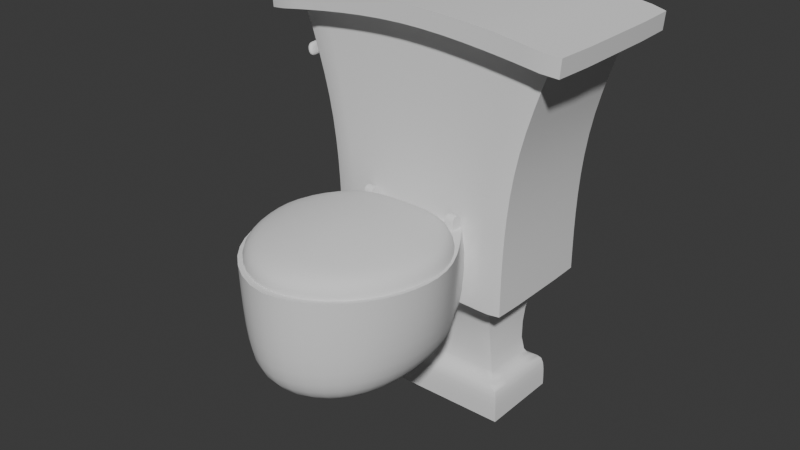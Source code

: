 # Source: Toilet.blend  (saved by Blender 4.5.90; exported with 4.5.12 LTS)
import bpy
from mathutils import Matrix  # noqa: F401  (used for matrix-valued properties, if any)

bpy.ops.wm.read_factory_settings(use_empty=True)
scene = bpy.context.scene
scene.name = 'Scene'

# ---- collections
col_collection = bpy.data.collections.new('Collection'); scene.collection.children.link(col_collection)

# ---- node groups
ng_smooth_by_angle = bpy.data.node_groups.new('Smooth by Angle', 'GeometryNodeTree')
_s = ng_smooth_by_angle.interface.new_socket(name='Mesh', in_out='OUTPUT', socket_type='NodeSocketGeometry')
_s = ng_smooth_by_angle.interface.new_socket(name='Mesh', in_out='INPUT', socket_type='NodeSocketGeometry')
_s = ng_smooth_by_angle.interface.new_socket(name='Angle', in_out='INPUT', socket_type='NodeSocketFloat')
_s.subtype = 'ANGLE'
_s.default_value = 0.5236
_s.min_value = 0.0
_s.max_value = 3.142
_s.description = 'Maximum face angle for smooth edges'
_s = ng_smooth_by_angle.interface.new_socket(name='Ignore Sharpness', in_out='INPUT', socket_type='NodeSocketBool')
_s.force_non_field = True
ng_smooth_by_angle.description = 'Set the sharpness of mesh edges based on the angle between the neighboring faces'
ng_smooth_by_angle.is_modifier = True
_N = ng_smooth_by_angle.nodes; _L = ng_smooth_by_angle.links
n0 = _N.new('GeometryNodeSetShadeSmooth'); n0.name = 'Set Shade Smooth'; n0.location = (120, -80)
n0.domain = 'EDGE'
n1 = _N.new('GeometryNodeSetShadeSmooth'); n1.name = 'Set Shade Smooth.001'; n1.location = (300, -80)
n2 = _N.new('NodeGroupOutput'); n2.name = 'Group Output'; n2.location = (480, -80)
n3 = _N.new('GeometryNodeInputMeshEdgeAngle'); n3.name = 'Edge Angle'; n3.location = (-440, -240)
n4 = _N.new('NodeGroupInput'); n4.name = 'Group Input'; n4.location = (-80, -80)
n5 = _N.new('GeometryNodeInputEdgeSmooth'); n5.name = 'Is Edge Smooth'; n5.location = (-260, -120)
n6 = _N.new('GeometryNodeInputShadeSmooth'); n6.name = 'Is Shade Smooth'; n6.location = (-440, -397)
n7 = _N.new('FunctionNodeCompare'); n7.name = 'Compare'; n7.location = (-260, -260)
n7.operation = 'LESS_EQUAL'
n7.inputs[6].default_value = (0.0, 0.0, 0.0, 0.0)
n7.inputs[7].default_value = (0.0, 0.0, 0.0, 0.0)
n8 = _N.new('FunctionNodeBooleanMath'); n8.name = 'Boolean Math.001'; n8.location = (-80, -260)
n9 = _N.new('NodeGroupInput'); n9.name = 'Group Input.001'; n9.location = (-440, -329)
n10 = _N.new('NodeGroupInput'); n10.name = 'Group Input.002'; n10.location = (-259, -189)
n11 = _N.new('FunctionNodeBooleanMath'); n11.name = 'Boolean Math'; n11.location = (-80, -149)
n11.operation = 'OR'
n12 = _N.new('FunctionNodeBooleanMath'); n12.name = 'Boolean Math.002'; n12.location = (-260, -380)
n12.operation = 'OR'
n13 = _N.new('NodeGroupInput'); n13.name = 'Group Input.003'; n13.location = (-440, -460)
_L.new(n3.outputs[0], n7.inputs[0])
_L.new(n1.outputs[0], n2.inputs[0])
_L.new(n9.outputs[1], n7.inputs[1])
_L.new(n7.outputs[0], n8.inputs[0])
_L.new(n4.outputs[0], n0.inputs[0])
_L.new(n0.outputs[0], n1.inputs[0])
_L.new(n8.outputs[0], n0.inputs[2])
_L.new(n10.outputs[2], n11.inputs[1])
_L.new(n5.outputs[0], n11.inputs[0])
_L.new(n11.outputs[0], n0.inputs[1])
_L.new(n13.outputs[2], n12.inputs[1])
_L.new(n6.outputs[0], n12.inputs[0])
_L.new(n12.outputs[0], n8.inputs[1])
n2.is_active_output = True

# ---- world
world_world = bpy.data.worlds.new('World'); scene.world = world_world
world_world.use_nodes = True; world_world.node_tree.nodes.clear()
_N = world_world.node_tree.nodes; _L = world_world.node_tree.links
n0 = _N.new('ShaderNodeOutputWorld'); n0.name = 'World Output'; n0.location = (200, 100)
n1 = _N.new('ShaderNodeBackground'); n1.name = 'Background'; n1.location = (-200, 100)
n1.inputs[0].default_value = (0.05088, 0.05088, 0.05088, 1.0)
_L.new(n1.outputs[0], n0.inputs[0])
n0.is_active_output = True
world_world.color = (0.05088, 0.05088, 0.05088)
world_world.sun_shadow_jitter_overblur = 0.0

# ---- meshes
me_cube_001 = bpy.data.meshes.new('Cube.001')
me_cube_001.from_pydata([(-0.274, -0.1618, 0.7727), (-0.274, 0.09361, 0.7727), (-0.1158, -0.08522, 0.2366), (-0.1321, 0.01701, 0.2366), (-0.1953, 0.09361, 0.2688), (-0.1953, -0.1618, 0.2688), (-0.1362, 0.01701, 0.07453), (-0.1349, -0.08522, 0.07453), (-0.1704, 0.05132, 0.07453), (-0.1689, -0.1195, 0.07453), (-0.1704, 0.05132, 0.0), (-0.1704, -0.1195, 0.0), (0.0, -0.1618, 0.8009), (0.0, 0.09361, 0.8009), (0.0, 0.09361, 0.2688), (0.0, 0.01701, 0.2366), (0.0, -0.08281, 0.232), (0.0, 0.01701, 0.07453), (0.0, -0.08522, 0.07453), (0.0, 0.05132, 0.07453), (0.0, -0.1195, 0.07453), (0.0, 0.05132, 0.0), (0.0, -0.1195, 0.0), (0.0, -0.2076, 0.8036), (-0.3153, -0.2076, 0.7666), (-0.3153, 0.1393, 0.7666), (0.0, 0.1393, 0.8036), (0.0, -0.2076, 0.8387), (-0.3182, -0.2076, 0.8016), (-0.3182, 0.1393, 0.8016), (0.0, 0.1393, 0.8387), (-0.1946, -0.1618, 0.4293), (-0.1946, 0.09361, 0.4293), (0.0, 0.09361, 0.4381), (0.0, -0.1863, 0.4293), (-0.1248, -0.4834, 0.4293), (-0.1054, -0.497, 0.2239), (-0.1273, -0.4996, 0.2688), (0.0, -0.5581, 0.4293), (-0.1643, -0.1618, 0.784), (-0.09377, -0.1618, 0.2688), (-0.03765, -0.08762, 0.2411), (-0.08187, -0.08522, 0.07453), (-0.1015, -0.1195, 0.07453), (-0.1036, -0.1195, 0.0), (-0.1643, 0.09361, 0.784), (-0.127, 0.09361, 0.2688), (-0.07934, 0.01701, 0.2366), (-0.08277, 0.01701, 0.07453), (-0.1036, 0.05132, 0.07453), (-0.1036, 0.05132, 0.0), (-0.1801, -0.2076, 0.7876), (-0.1801, 0.1393, 0.7876), (-0.1828, -0.2076, 0.8225), (-0.1828, 0.1393, 0.8225), (-0.1071, 0.09361, 0.4327), (-0.09723, -0.1863, 0.4293), (0.0, -0.5847, 0.2688), (0.0, -0.5267, 0.1898), (0.0, -0.209, 0.1645), (0.0, -0.4257, 0.2417), (-0.1772, -0.2832, 0.2688), (-0.113, -0.1885, 0.2043), (-0.1906, -0.2832, 0.4293), (0.0, -0.3809, 0.1395), (0.0, -0.3768, 0.2417), (-0.1772, -0.3882, 0.2688), (-0.1293, -0.3782, 0.1897), (-0.1698, -0.3809, 0.4293), (0.0, -0.5847, 0.4293), (-0.1406, -0.4996, 0.4293), (-0.1906, -0.3882, 0.4293), (0.0, -0.1618, 0.4293), (-0.1071, -0.1618, 0.4293), (-0.1698, -0.2919, 0.4293), (0.0, -0.5433, 0.2986), (-0.1479, -0.2983, 0.2986), (0.0, -0.2011, 0.2986), (-0.1479, -0.3803, 0.2986), (-0.1161, -0.4753, 0.2986), (-0.09404, -0.2011, 0.2986), (0.0, -0.3466, 0.2417), (-0.05613, -0.3491, 0.2417), (0.0, -0.3187, 0.2417), (-0.05613, -0.3747, 0.2417), (-0.06046, -0.411, 0.2417), (-0.05349, -0.3187, 0.2417), (-0.213, -0.1618, 0.601), (-0.213, 0.09361, 0.601), (0.0, 0.09361, 0.6195), (0.0, -0.1618, 0.6151), (-0.1323, 0.09361, 0.6084), (-0.1323, -0.1618, 0.6066)], [], [(92, 39, 0, 87), (87, 0, 1, 88), (36, 58, 57, 37), (47, 3, 4, 46), (3, 2, 5, 4), (42, 7, 9, 43), (41, 42, 18, 16), (9, 8, 10, 11), (7, 6, 8, 9), (50, 44, 11, 10), (43, 9, 11, 44), (49, 19, 21, 50), (48, 17, 19, 49), (41, 2, 7, 42), (68, 35, 79, 78), (39, 12, 23, 51), (91, 45, 13, 89), (25, 24, 28, 29), (45, 1, 25, 52), (1, 0, 24, 25), (54, 53, 27, 30), (52, 25, 29, 54), (51, 23, 27, 53), (46, 55, 33, 14), (5, 31, 32, 4), (40, 73, 31, 5), (71, 66, 37, 70), (57, 69, 70, 37), (47, 15, 17, 48), (2, 3, 6, 7), (62, 40, 41), (4, 32, 55, 46), (24, 51, 53, 28), (26, 52, 54, 30), (29, 28, 53, 54), (13, 45, 52, 26), (88, 1, 45, 91), (0, 39, 51, 24), (2, 41, 40, 5), (6, 48, 49, 8), (8, 49, 50, 10), (20, 43, 44, 22), (21, 22, 44, 50), (18, 42, 43, 20), (15, 47, 46, 14), (67, 64, 58, 36), (90, 12, 39, 92), (62, 59, 64, 67), (63, 61, 66, 71), (73, 40, 61, 63), (56, 74, 76, 80), (66, 67, 36, 37), (61, 62, 67, 66), (35, 38, 75, 79), (61, 40, 62), (47, 48, 6, 3), (59, 62, 41, 16), (38, 35, 70, 69), (35, 68, 71, 70), (56, 34, 72, 73), (74, 56, 73, 63), (68, 74, 63, 71), (79, 75, 60, 85), (77, 80, 86, 83), (76, 78, 84, 82), (74, 68, 78, 76), (34, 56, 80, 77), (83, 86, 82, 81), (65, 84, 85, 60), (81, 82, 84, 65), (80, 76, 82, 86), (78, 79, 85, 84), (72, 90, 92, 73), (32, 88, 91, 55), (55, 91, 89, 33), (31, 87, 88, 32), (73, 92, 87, 31)])
me_cube_001.polygons.foreach_set('use_smooth', [True] * 77)
_k = {(0, 39): 0.59749, (0, 1): 0.59749, (5, 31): 0.81973, (4, 32): 0.81973, (4, 5): 1.0, (5, 40): 1.0, (3, 4): 0.81973, (2, 5): 0.81973, (6, 7): 0.29, (7, 42): 0.29, (69, 70): 1.0, (8, 9): 0.17, (9, 43): 0.17, (7, 9): 1.0, (6, 8): 1.0, (10, 11): 1.0, (11, 44): 1.0, (8, 10): 1.0, (9, 11): 1.0, (13, 45): 0.59749, (14, 46): 1.0, (17, 48): 0.29, (19, 49): 0.17, (21, 50): 1.0, (19, 21): 1.0, (20, 22): 1.0, (21, 22): 1.0, (17, 19): 1.0, (18, 20): 1.0, (24, 51): 1.0, (24, 25): 1.0, (26, 52): 1.0, (24, 28): 0.81973, (0, 24): 0.81973, (1, 25): 0.81973, (28, 53): 1.0, (28, 29): 1.0, (30, 54): 1.0, (25, 29): 0.81973, (31, 87): 0.81973, (32, 88): 0.81973, (2, 7): 0.81973, (3, 6): 0.81973, (70, 71): 1.0, (12, 39): 0.59749, (18, 42): 0.29, (20, 43): 0.17, (22, 44): 1.0, (1, 45): 0.59749, (4, 46): 1.0, (6, 48): 0.29, (8, 49): 0.17, (10, 50): 1.0, (23, 51): 1.0, (25, 52): 1.0, (27, 53): 1.0, (29, 54): 1.0, (72, 73): 1.0, (53, 54): 1.0, (48, 49): 1.0, (49, 50): 1.0, (43, 44): 1.0, (44, 50): 1.0, (42, 43): 1.0, (63, 73): 1.0, (63, 71): 1.0, (35, 38): 1.0, (35, 68): 1.0, (34, 56): 1.0, (56, 74): 1.0, (68, 74): 1.0, (60, 85): 1.0, (84, 85): 1.0, (83, 86): 1.0, (82, 86): 1.0, (82, 84): 1.0, (0, 87): 0.81973, (1, 88): 0.81973}
me_cube_001.attributes.new('crease_edge', 'FLOAT', 'EDGE').data.foreach_set('value', [_k.get((min(e.vertices), max(e.vertices)), 0.0) for e in me_cube_001.edges])
me_cube_001.attributes.new('crease_vert', 'FLOAT', 'POINT').data.foreach_set('value', [0.0, 0.0, 0.0, 0.0, 0.0, 0.0, 0.0, 0.0, 0.0, 0.0, 0.0, 0.0, 0.0, 0.0, 0.0, 0.0, 0.0, 0.0, 0.0, 0.0, 0.0, 0.0, 0.0, 0.0, 0.0, 0.0, 0.0, 0.0, 0.0, 0.0, 0.0, 0.0, 0.0, 0.0, 0.0, 0.0, 0.0, 0.0, 0.0, 0.0, 0.0, 0.0, 0.0, 0.0, 0.0, 0.0, 0.0, 0.0, 0.0, 0.0, 0.0, 0.0, 0.0, 0.0, 0.0, 0.0, 0.0, 0.0, 0.0, 0.0, 0.0, 0.0, 0.0, 0.0, 0.0, 0.0, 0.0, 0.0, 0.0, 0.0, 0.0, 0.0, 0.0, 1.0, 0.0, 0.0, 0.0, 0.0, 0.0, 0.0, 0.0, 0.0, 0.0, 0.0, 0.0, 0.0, 0.6901, 0.0, 0.0, 0.0, 0.0, 0.0, 0.5])
_uv = me_cube_001.uv_layers.new(name='UVMap')
_uv.uv.foreach_set('vector', [0.57, 0.201, 0.625, 0.201, 0.625, 0.2531, 0.57, 0.2516, 0.57, 0.2516, 0.625, 0.2531, 0.625, 0.4969, 0.57, 0.4984, 0.4635, 0.2724, 0.4635, 0.2433, 0.4635, 0.125, 0.4635, 0.201, 0.4635, 0.4761, 0.4635, 0.4564, 0.4635, 0.5, 0.4635, 0.549, 0.4635, 0.4564, 0.4635, 0.2936, 0.4635, 0.25, 0.4635, 0.5, 0.4635, 0.2739, 0.4635, 0.2936, 0.4635, 0.2936, 0.4635, 0.2739, 0.4635, 0.2631, 0.4635, 0.2739, 0.4635, 0.2433, 0.4635, 0.2433, 0.4635, 0.2936, 0.4635, 0.4564, 0.4635, 0.4564, 0.4635, 0.2936, 0.4635, 0.2936, 0.4635, 0.4564, 0.4635, 0.4564, 0.4635, 0.2936, 0.4635, 0.4761, 0.4635, 0.2739, 0.4635, 0.2936, 0.4635, 0.4564, 0.4635, 0.2739, 0.4635, 0.2936, 0.4635, 0.2936, 0.4635, 0.2739, 0.4635, 0.4761, 0.4635, 0.5067, 0.4635, 0.5067, 0.4635, 0.4761, 0.4635, 0.4761, 0.4635, 0.5067, 0.4635, 0.5067, 0.4635, 0.4761, 0.4635, 0.2631, 0.4635, 0.2936, 0.4635, 0.2936, 0.4635, 0.2739, 0.5149, 0.1927, 0.5149, 0.1881, 0.5149, 0.1881, 0.5149, 0.1927, 0.625, 0.201, 0.625, 0.125, 0.625, 0.125, 0.625, 0.201, 0.57, 0.549, 0.625, 0.549, 0.625, 0.625, 0.57, 0.625, 0.625, 0.5, 0.625, 0.25, 0.625, 0.25, 0.625, 0.5, 0.625, 0.549, 0.625, 0.4969, 0.625, 0.5, 0.625, 0.549, 0.625, 0.4969, 0.625, 0.2531, 0.625, 0.25, 0.625, 0.5, 0.625, 0.549, 0.875, 0.549, 0.875, 0.625, 0.625, 0.625, 0.625, 0.549, 0.625, 0.5, 0.625, 0.5, 0.625, 0.549, 0.625, 0.201, 0.625, 0.125, 0.625, 0.125, 0.625, 0.201, 0.4635, 0.549, 0.5149, 0.549, 0.5149, 0.625, 0.4635, 0.625, 0.4635, 0.25, 0.5149, 0.25, 0.5149, 0.5, 0.4635, 0.5, 0.4635, 0.201, 0.5149, 0.201, 0.5149, 0.25, 0.4635, 0.25, 0.5149, 0.201, 0.4635, 0.201, 0.4635, 0.201, 0.5149, 0.201, 0.4635, 0.125, 0.5149, 0.125, 0.5149, 0.201, 0.4635, 0.201, 0.4635, 0.4761, 0.4635, 0.5067, 0.4635, 0.5067, 0.4635, 0.4761, 0.4635, 0.2936, 0.4635, 0.4564, 0.4635, 0.4564, 0.4635, 0.2936, 0.4635, 0.2412, 0.4635, 0.201, 0.4635, 0.2631, 0.4635, 0.5, 0.5149, 0.5, 0.5149, 0.549, 0.4635, 0.549, 0.625, 0.25, 0.625, 0.201, 0.625, 0.201, 0.625, 0.25, 0.625, 0.625, 0.625, 0.549, 0.625, 0.549, 0.625, 0.625, 0.625, 0.5, 0.875, 0.4983, 0.875, 0.549, 0.625, 0.549, 0.625, 0.625, 0.625, 0.549, 0.625, 0.549, 0.625, 0.625, 0.57, 0.4984, 0.625, 0.4969, 0.625, 0.549, 0.57, 0.549, 0.625, 0.2531, 0.625, 0.201, 0.625, 0.201, 0.625, 0.25, 0.4635, 0.2936, 0.4635, 0.2631, 0.4635, 0.201, 0.4635, 0.25, 0.4635, 0.4564, 0.4635, 0.4761, 0.4635, 0.4761, 0.4635, 0.4564, 0.4635, 0.4564, 0.4635, 0.4761, 0.4635, 0.4761, 0.4635, 0.4564, 0.4635, 0.2433, 0.4635, 0.2739, 0.4635, 0.2739, 0.4635, 0.2433, 0.4635, 0.5067, 0.4635, 0.2433, 0.4635, 0.2739, 0.4635, 0.4761, 0.4635, 0.2433, 0.4635, 0.2739, 0.4635, 0.2739, 0.4635, 0.2433, 0.4635, 0.5067, 0.4635, 0.4761, 0.4635, 0.549, 0.4635, 0.625, 0.4635, 0.2683, 0.4635, 0.2433, 0.4635, 0.2433, 0.4635, 0.2724, 0.57, 0.125, 0.625, 0.125, 0.625, 0.201, 0.57, 0.201, 0.4635, 0.2412, 0.4635, 0.2433, 0.4635, 0.2433, 0.4635, 0.2683, 0.5149, 0.201, 0.4635, 0.201, 0.4635, 0.201, 0.5149, 0.201, 0.5149, 0.201, 0.4635, 0.201, 0.4635, 0.201, 0.5149, 0.201, 0.5149, 0.1867, 0.5149, 0.1927, 0.5149, 0.1927, 0.5149, 0.1867, 0.4635, 0.201, 0.4635, 0.2683, 0.4635, 0.2724, 0.4635, 0.201, 0.4635, 0.201, 0.4635, 0.2412, 0.4635, 0.2683, 0.4635, 0.201, 0.5149, 0.1881, 0.5149, 0.125, 0.5149, 0.125, 0.5149, 0.1881, 0.4635, 0.201, 0.4635, 0.201, 0.4635, 0.2412, 0.4635, 0.4761, 0.4635, 0.4761, 0.4635, 0.4564, 0.4635, 0.4564, 0.4635, 0.2433, 0.4635, 0.2412, 0.4635, 0.2631, 0.4635, 0.2433, 0.5149, 0.125, 0.5149, 0.1881, 0.5149, 0.201, 0.5149, 0.125, 0.5149, 0.1881, 0.5149, 0.1927, 0.5149, 0.201, 0.5149, 0.201, 0.5149, 0.1867, 0.5149, 0.125, 0.5149, 0.125, 0.5149, 0.201, 0.5149, 0.1927, 0.5149, 0.1867, 0.5149, 0.201, 0.5149, 0.201, 0.5149, 0.1927, 0.5149, 0.1927, 0.5149, 0.201, 0.5149, 0.201, 0.5149, 0.1881, 0.5149, 0.125, 0.5149, 0.125, 0.5149, 0.1881, 0.5149, 0.125, 0.5149, 0.1867, 0.5149, 0.1867, 0.5149, 0.125, 0.5149, 0.1927, 0.5149, 0.1927, 0.5149, 0.1927, 0.5149, 0.1927, 0.5149, 0.1927, 0.5149, 0.1927, 0.5149, 0.1927, 0.5149, 0.1927, 0.5149, 0.125, 0.5149, 0.1867, 0.5149, 0.1867, 0.5149, 0.125, 0.5149, 0.125, 0.5149, 0.1867, 0.5149, 0.1927, 0.5149, 0.125, 0.5149, 0.125, 0.5149, 0.1927, 0.5149, 0.1881, 0.5149, 0.125, 0.5149, 0.125, 0.5149, 0.1927, 0.5149, 0.1927, 0.5149, 0.125, 0.5149, 0.1867, 0.5149, 0.1927, 0.5149, 0.1927, 0.5149, 0.1867, 0.5149, 0.1927, 0.5149, 0.1881, 0.5149, 0.1881, 0.5149, 0.1927, 0.5149, 0.125, 0.57, 0.125, 0.57, 0.201, 0.5149, 0.201, 0.5149, 0.5, 0.57, 0.4984, 0.57, 0.549, 0.5149, 0.549, 0.5149, 0.549, 0.57, 0.549, 0.57, 0.625, 0.5149, 0.625, 0.5149, 0.25, 0.57, 0.2516, 0.57, 0.4984, 0.5149, 0.5, 0.5149, 0.201, 0.57, 0.201, 0.57, 0.2516, 0.5149, 0.25])
me_cube_001.update()
me_cube_002 = bpy.data.meshes.new('Cube.002')
me_cube_002.from_pydata([(0.0, -0.1995, 0.4679), (-0.1199, -0.477, 0.4679), (0.0, -0.5449, 0.4679), (-0.09179, -0.1994, 0.4679), (-0.1799, -0.2825, 0.4445), (-0.1603, -0.3721, 0.4679), (0.0, -0.5709, 0.4445), (-0.135, -0.4926, 0.4445), (-0.1799, -0.379, 0.4445), (0.0, -0.1766, 0.4445), (-0.1011, -0.1766, 0.4445), (-0.1603, -0.2912, 0.4679), (0.0, -0.3082, 0.5008), (0.0, -0.4239, 0.5008), (0.0, -0.1986, 0.4526), (-0.1245, -0.4756, 0.4526), (0.0, -0.5434, 0.4526), (-0.0963, -0.1985, 0.4526), (-0.1844, -0.2809, 0.4292), (-0.1648, -0.3707, 0.4526), (0.0, -0.5695, 0.4292), (-0.1395, -0.4912, 0.4292), (-0.1844, -0.3776, 0.4292), (0.0, -0.1752, 0.4292), (-0.1057, -0.1752, 0.4292), (-0.1648, -0.2898, 0.4526), (0.0, -0.3074, 0.4856), (0.0, -0.4224, 0.4856)], [], [(2, 6, 7, 1), (1, 7, 8, 5), (3, 10, 9, 0), (11, 4, 10, 3), (5, 8, 4, 11), (0, 12, 11, 3), (5, 11, 12, 13), (2, 1, 5, 13), (16, 15, 21, 20), (15, 19, 22, 21), (17, 14, 23, 24), (25, 17, 24, 18), (19, 25, 18, 22), (14, 17, 25, 26), (19, 27, 26, 25), (16, 27, 19, 15), (8, 7, 21, 22), (9, 10, 24, 23), (10, 4, 18, 24), (7, 6, 20, 21), (4, 8, 22, 18)])
me_cube_002.polygons.foreach_set('use_smooth', [True] * 21)
_k = {(20, 21): 1.0, (21, 22): 1.0, (23, 24): 1.0, (18, 24): 1.0, (18, 22): 1.0}
me_cube_002.attributes.new('crease_edge', 'FLOAT', 'EDGE').data.foreach_set('value', [_k.get((min(e.vertices), max(e.vertices)), 0.0) for e in me_cube_002.edges])
_uv = me_cube_002.uv_layers.new(name='UVMap')
_uv.uv.foreach_set('vector', [0.5149, 0.125, 0.5149, 0.125, 0.5149, 0.201, 0.5149, 0.1882, 0.5149, 0.1882, 0.5149, 0.201, 0.5149, 0.201, 0.5149, 0.1927, 0.5149, 0.1867, 0.5149, 0.201, 0.5149, 0.125, 0.5149, 0.125, 0.5149, 0.1927, 0.5149, 0.201, 0.5149, 0.201, 0.5149, 0.1867, 0.5149, 0.1927, 0.5149, 0.201, 0.5149, 0.201, 0.5149, 0.1927, 0.5149, 0.125, 0.0, 0.0, 0.5149, 0.1927, 0.5149, 0.1867, 0.5149, 0.1927, 0.5149, 0.1927, 0.0, 0.0, 0.0, 0.0, 0.5149, 0.125, 0.5149, 0.1882, 0.5149, 0.1927, 0.0, 0.0, 0.5149, 0.125, 0.5149, 0.1882, 0.5149, 0.201, 0.5149, 0.125, 0.5149, 0.1882, 0.5149, 0.1927, 0.5149, 0.201, 0.5149, 0.201, 0.5149, 0.1867, 0.5149, 0.125, 0.5149, 0.125, 0.5149, 0.201, 0.5149, 0.1927, 0.5149, 0.1867, 0.5149, 0.201, 0.5149, 0.201, 0.5149, 0.1927, 0.5149, 0.1927, 0.5149, 0.201, 0.5149, 0.201, 0.5149, 0.125, 0.5149, 0.1867, 0.5149, 0.1927, 0.0, 0.0, 0.5149, 0.1927, 0.0, 0.0, 0.0, 0.0, 0.5149, 0.1927, 0.5149, 0.125, 0.0, 0.0, 0.5149, 0.1927, 0.5149, 0.1882, 0.5149, 0.201, 0.5149, 0.201, 0.5149, 0.201, 0.5149, 0.201, 0.5149, 0.125, 0.5149, 0.201, 0.5149, 0.201, 0.5149, 0.125, 0.5149, 0.201, 0.5149, 0.201, 0.5149, 0.201, 0.5149, 0.201, 0.5149, 0.201, 0.5149, 0.125, 0.5149, 0.125, 0.5149, 0.201, 0.5149, 0.201, 0.5149, 0.201, 0.5149, 0.201, 0.5149, 0.201])
me_cube_002.update()
me_cylinder = bpy.data.meshes.new('Cylinder')
me_cylinder.from_pydata([(-0.1053, -0.1659, 0.4464), (-0.08747, -0.1659, 0.4464), (-0.08747, -0.1869, 0.4269), (-0.1053, -0.1869, 0.4269), (-0.08747, -0.1659, 0.4269), (-0.1053, -0.1659, 0.4269), (-0.1053, -0.1869, 0.4464), (-0.08747, -0.1869, 0.4464), (-0.1053, -0.1867, 0.4485), (-0.08747, -0.1867, 0.4485), (-0.1053, -0.1861, 0.4504), (-0.08747, -0.1861, 0.4504), (-0.1053, -0.1851, 0.4523), (-0.08747, -0.1851, 0.4523), (-0.1053, -0.1838, 0.4538), (-0.08747, -0.1838, 0.4538), (-0.1053, -0.1822, 0.4552), (-0.08747, -0.1822, 0.4552), (-0.1053, -0.1804, 0.4561), (-0.08747, -0.1804, 0.4561), (-0.1053, -0.1784, 0.4567), (-0.08747, -0.1784, 0.4567), (-0.1053, -0.1764, 0.4569), (-0.08747, -0.1764, 0.4569), (-0.1053, -0.1743, 0.4567), (-0.08747, -0.1743, 0.4567), (-0.1053, -0.1724, 0.4561), (-0.08747, -0.1724, 0.4561), (-0.1053, -0.1705, 0.4552), (-0.08747, -0.1705, 0.4552), (-0.1053, -0.1689, 0.4538), (-0.08747, -0.1689, 0.4538), (-0.1053, -0.1676, 0.4523), (-0.08747, -0.1676, 0.4523), (-0.1053, -0.1667, 0.4504), (-0.08747, -0.1667, 0.4504), (-0.1053, -0.1661, 0.4485), (-0.08747, -0.1661, 0.4485)], [], [(6, 0, 5, 3), (1, 7, 2, 4), (0, 1, 4, 5), (7, 6, 3, 2), (6, 7, 9, 8), (8, 9, 11, 10), (10, 11, 13, 12), (12, 13, 15, 14), (14, 15, 17, 16), (16, 17, 19, 18), (18, 19, 21, 20), (20, 21, 23, 22), (22, 23, 25, 24), (24, 25, 27, 26), (26, 27, 29, 28), (28, 29, 31, 30), (30, 31, 33, 32), (32, 33, 35, 34), (1, 37, 35, 33, 31, 29, 27, 25, 23, 21, 19, 17, 15, 13, 11, 9, 7), (34, 35, 37, 36), (36, 37, 1, 0), (36, 0, 6, 8, 10, 12, 14, 16, 18, 20, 22, 24, 26, 28, 30, 32, 34)])
me_cylinder.polygons.foreach_set('use_smooth', [True] * 22)
_uv = me_cylinder.uv_layers.new(name='UVMap')
_uv.uv.foreach_set('vector', [0.75, 0.01, 0.75, 0.49, 0.75, 0.49, 0.75, 0.01, 0.25, 0.49, 0.25, 0.01, 0.25, 0.01, 0.25, 0.49, 0.0, 0.5, 0.0, 1.0, 0.0, 1.0, 0.0, 0.5, 0.5, 1.0, 0.5, 0.5, 0.5, 0.5, 0.5, 1.0, 0.5, 0.5, 0.5, 1.0, 0.4688, 1.0, 0.4688, 0.5, 0.4688, 0.5, 0.4688, 1.0, 0.4375, 1.0, 0.4375, 0.5, 0.4375, 0.5, 0.4375, 1.0, 0.4062, 1.0, 0.4062, 0.5, 0.4062, 0.5, 0.4062, 1.0, 0.375, 1.0, 0.375, 0.5, 0.375, 0.5, 0.375, 1.0, 0.3438, 1.0, 0.3438, 0.5, 0.3438, 0.5, 0.3438, 1.0, 0.3125, 1.0, 0.3125, 0.5, 0.3125, 0.5, 0.3125, 1.0, 0.2812, 1.0, 0.2812, 0.5, 0.2812, 0.5, 0.2812, 1.0, 0.25, 1.0, 0.25, 0.5, 0.25, 0.5, 0.25, 1.0, 0.2188, 1.0, 0.2188, 0.5, 0.2188, 0.5, 0.2188, 1.0, 0.1875, 1.0, 0.1875, 0.5, 0.1875, 0.5, 0.1875, 1.0, 0.1562, 1.0, 0.1562, 0.5, 0.1562, 0.5, 0.1562, 1.0, 0.125, 1.0, 0.125, 0.5, 0.125, 0.5, 0.125, 1.0, 0.09375, 1.0, 0.09375, 0.5, 0.09375, 0.5, 0.09375, 1.0, 0.0625, 1.0, 0.0625, 0.5, 0.25, 0.49, 0.2032, 0.4854, 0.1582, 0.4717, 0.1167, 0.4496, 0.08029, 0.4197, 0.05045, 0.3833, 0.02827, 0.3418, 0.01461, 0.2968, 0.01, 0.25, 0.01461, 0.2032, 0.02827, 0.1582, 0.05045, 0.1167, 0.08029, 0.08029, 0.1167, 0.05045, 0.1582, 0.02827, 0.2032, 0.01461, 0.25, 0.01, 0.0625, 0.5, 0.0625, 1.0, 0.03125, 1.0, 0.03125, 0.5, 0.03125, 0.5, 0.03125, 1.0, 0.0, 1.0, 0.0, 0.5, 0.7032, 0.4854, 0.75, 0.49, 0.75, 0.01, 0.7032, 0.01461, 0.6582, 0.02827, 0.6167, 0.05045, 0.5803, 0.08029, 0.5504, 0.1167, 0.5283, 0.1582, 0.5146, 0.2032, 0.51, 0.25, 0.5146, 0.2968, 0.5283, 0.3418, 0.5504, 0.3833, 0.5803, 0.4197, 0.6167, 0.4496, 0.6582, 0.4717])
me_cylinder.update()
me_cube_003 = bpy.data.meshes.new('Cube.003')
me_cube_003.from_pydata([(-0.2453, -0.06726, 0.6962), (-0.2389, -0.05755, 0.6739), (-0.2544, -0.0341, 0.7278), (-0.2389, -0.01066, 0.6739), (-0.2453, -0.0009492, 0.6962), (-0.2517, -0.05755, 0.7185), (-0.2362, -0.0341, 0.6647), (-0.2517, -0.01066, 0.7185), (-0.2512, -0.008593, 0.6836), (-0.2488, -0.01458, 0.6751), (-0.2466, -0.0341, 0.6674), (-0.2369, -0.02142, 0.6671), (-0.2471, -0.04467, 0.6694), (-0.2488, -0.06473, 0.7083), (-0.2488, -0.003473, 0.7083), (-0.2369, -0.04679, 0.6671), (-0.2537, -0.02142, 0.7254), (-0.2537, -0.04679, 0.7254), (-0.2418, -0.003473, 0.6841), (-0.2611, -0.04467, 0.7179), (-0.2418, -0.06473, 0.6841), (-0.2617, -0.0341, 0.7199), (-0.257, -0.008593, 0.7037), (-0.2611, -0.02354, 0.7179), (-0.2595, -0.01458, 0.7122), (-0.263, -0.03774, 0.6911), (-0.2623, -0.03668, 0.6887), (-0.264, -0.0341, 0.6946), (-0.2623, -0.03153, 0.6887), (-0.263, -0.03046, 0.6911), (-0.2637, -0.03668, 0.6936), (-0.262, -0.0341, 0.6876), (-0.2637, -0.03153, 0.6936), (-0.263, -0.0341, 0.6911), (-0.2626, -0.0341, 0.6896), (-0.2634, -0.0341, 0.6926), (-0.2621, -0.03271, 0.6879), (-0.263, -0.03567, 0.6911), (-0.2634, -0.03747, 0.6924), (-0.2634, -0.03074, 0.6924), (-0.2621, -0.0355, 0.6879), (-0.2639, -0.03271, 0.6943), (-0.2639, -0.0355, 0.6943), (-0.2626, -0.03074, 0.6898), (-0.263, -0.03254, 0.6911), (-0.2626, -0.03747, 0.6898), (-0.2626, -0.03567, 0.6896), (-0.2626, -0.03254, 0.6896), (-0.2634, -0.03567, 0.6926), (-0.2634, -0.03254, 0.6926), (-0.2471, -0.02354, 0.6694), (-0.2595, -0.05363, 0.7122), (-0.2541, -0.06172, 0.6937), (-0.2512, -0.05961, 0.6836), (-0.257, -0.05961, 0.7037), (-0.2541, -0.006491, 0.6937), (-0.2488, -0.05363, 0.6751)], [], [(16, 7, 24, 23), (7, 14, 22, 24), (17, 2, 21, 19), (6, 15, 12, 10), (18, 3, 9, 8), (11, 6, 10, 50), (2, 16, 23, 21), (5, 17, 19, 51), (20, 0, 52, 53), (13, 5, 51, 54), (4, 18, 8, 55), (3, 11, 50, 9), (14, 4, 55, 22), (15, 1, 56, 12), (1, 20, 53, 56), (0, 13, 54, 52), (37, 46, 45, 25), (49, 44, 33, 35), (48, 37, 25, 38), (47, 36, 31, 34), (33, 34, 46, 37), (46, 40, 26, 45), (34, 31, 40, 46), (44, 47, 34, 33), (29, 43, 47, 44), (43, 28, 36, 47), (42, 48, 38, 30), (27, 35, 48, 42), (35, 33, 37, 48), (41, 49, 35, 27), (32, 39, 49, 41), (39, 29, 44, 49), (23, 24, 32, 41), (24, 22, 39, 32), (19, 21, 27, 42), (10, 12, 40, 31), (8, 9, 28, 43), (50, 10, 31, 36), (21, 23, 41, 27), (51, 19, 42, 30), (53, 52, 25, 45), (54, 51, 30, 38), (55, 8, 43, 29), (9, 50, 36, 28), (22, 55, 29, 39), (12, 56, 26, 40), (56, 53, 45, 26), (52, 54, 38, 25)])
me_cube_003.polygons.foreach_set('use_smooth', [True] * 48)
_uv = me_cube_003.uv_layers.new(name='UVMap')
_uv.uv.foreach_set('vector', [0.625, 0.5625, 0.625, 0.5, 0.625, 0.5, 0.625, 0.5625, 0.625, 0.5, 0.6875, 0.5, 0.6875, 0.5, 0.625, 0.5, 0.625, 0.6875, 0.625, 0.625, 0.625, 0.625, 0.625, 0.6875, 0.875, 0.625, 0.875, 0.6875, 0.875, 0.6875, 0.875, 0.625, 0.8125, 0.5, 0.875, 0.5, 0.875, 0.5, 0.8125, 0.5, 0.875, 0.5625, 0.875, 0.625, 0.875, 0.625, 0.875, 0.5625, 0.625, 0.625, 0.625, 0.5625, 0.625, 0.5625, 0.625, 0.625, 0.625, 0.75, 0.625, 0.6875, 0.625, 0.6875, 0.625, 0.75, 0.8125, 0.75, 0.75, 0.75, 0.75, 0.75, 0.8125, 0.75, 0.6875, 0.75, 0.625, 0.75, 0.625, 0.75, 0.6875, 0.75, 0.75, 0.5, 0.8125, 0.5, 0.8125, 0.5, 0.75, 0.5, 0.875, 0.5, 0.875, 0.5625, 0.875, 0.5625, 0.875, 0.5, 0.6875, 0.5, 0.75, 0.5, 0.75, 0.5, 0.6875, 0.5, 0.875, 0.6875, 0.875, 0.75, 0.875, 0.75, 0.875, 0.6875, 0.875, 0.75, 0.8125, 0.75, 0.8125, 0.75, 0.875, 0.75, 0.75, 0.75, 0.6875, 0.75, 0.6875, 0.75, 0.75, 0.75, 0.75, 0.6875, 0.8125, 0.6875, 0.8125, 0.75, 0.75, 0.75, 0.6875, 0.5625, 0.75, 0.5625, 0.75, 0.625, 0.6875, 0.625, 0.6875, 0.6875, 0.75, 0.6875, 0.75, 0.75, 0.6875, 0.75, 0.8125, 0.5625, 0.875, 0.5625, 0.875, 0.625, 0.8125, 0.625, 0.75, 0.625, 0.8125, 0.625, 0.8125, 0.6875, 0.75, 0.6875, 0.8125, 0.6875, 0.875, 0.6875, 0.875, 0.75, 0.8125, 0.75, 0.8125, 0.625, 0.875, 0.625, 0.875, 0.6875, 0.8125, 0.6875, 0.75, 0.5625, 0.8125, 0.5625, 0.8125, 0.625, 0.75, 0.625, 0.75, 0.5, 0.8125, 0.5, 0.8125, 0.5625, 0.75, 0.5625, 0.8125, 0.5, 0.875, 0.5, 0.875, 0.5625, 0.8125, 0.5625, 0.625, 0.6875, 0.6875, 0.6875, 0.6875, 0.75, 0.625, 0.75, 0.625, 0.625, 0.6875, 0.625, 0.6875, 0.6875, 0.625, 0.6875, 0.6875, 0.625, 0.75, 0.625, 0.75, 0.6875, 0.6875, 0.6875, 0.625, 0.5625, 0.6875, 0.5625, 0.6875, 0.625, 0.625, 0.625, 0.625, 0.5, 0.6875, 0.5, 0.6875, 0.5625, 0.625, 0.5625, 0.6875, 0.5, 0.75, 0.5, 0.75, 0.5625, 0.6875, 0.5625, 0.625, 0.5625, 0.625, 0.5, 0.625, 0.5, 0.625, 0.5625, 0.625, 0.5, 0.6875, 0.5, 0.6875, 0.5, 0.625, 0.5, 0.625, 0.6875, 0.625, 0.625, 0.625, 0.625, 0.625, 0.6875, 0.875, 0.625, 0.875, 0.6875, 0.875, 0.6875, 0.875, 0.625, 0.8125, 0.5, 0.875, 0.5, 0.875, 0.5, 0.8125, 0.5, 0.875, 0.5625, 0.875, 0.625, 0.875, 0.625, 0.875, 0.5625, 0.625, 0.625, 0.625, 0.5625, 0.625, 0.5625, 0.625, 0.625, 0.625, 0.75, 0.625, 0.6875, 0.625, 0.6875, 0.625, 0.75, 0.8125, 0.75, 0.75, 0.75, 0.75, 0.75, 0.8125, 0.75, 0.6875, 0.75, 0.625, 0.75, 0.625, 0.75, 0.6875, 0.75, 0.75, 0.5, 0.8125, 0.5, 0.8125, 0.5, 0.75, 0.5, 0.875, 0.5, 0.875, 0.5625, 0.875, 0.5625, 0.875, 0.5, 0.6875, 0.5, 0.75, 0.5, 0.75, 0.5, 0.6875, 0.5, 0.875, 0.6875, 0.875, 0.75, 0.875, 0.75, 0.875, 0.6875, 0.875, 0.75, 0.8125, 0.75, 0.8125, 0.75, 0.875, 0.75, 0.75, 0.75, 0.6875, 0.75, 0.6875, 0.75, 0.75, 0.75])
me_cube_003.update()
me_cube_004 = bpy.data.meshes.new('Cube.004')
me_cube_004.from_pydata([(-0.2594, -0.04586, 0.6921), (-0.2574, -0.04586, 0.6854), (-0.2613, -0.04586, 0.6988), (-0.2717, -0.04586, 0.6886), (-0.2697, -0.04586, 0.6819), (-0.2736, -0.04586, 0.6953), (-0.2574, -0.00999, 0.6854), (-0.2594, -0.00999, 0.6921), (-0.2613, -0.00999, 0.6988), (-0.2697, -0.00999, 0.6819), (-0.2717, -0.00999, 0.6886), (-0.2736, -0.00999, 0.6953), (-0.2574, -0.08822, 0.6854), (-0.2594, -0.08822, 0.6921), (-0.2613, -0.08822, 0.6988), (-0.2697, -0.08822, 0.6819), (-0.2717, -0.08822, 0.6886), (-0.2736, -0.08822, 0.6953), (-0.2535, -0.1354, 0.6718), (-0.2594, -0.1354, 0.6921), (-0.2613, -0.1354, 0.6988), (-0.2658, -0.1354, 0.6683), (-0.2717, -0.1354, 0.6886), (-0.2736, -0.1354, 0.6953), (-0.2535, -0.1624, 0.6718), (-0.2594, -0.1624, 0.6921), (-0.2613, -0.1519, 0.6988), (-0.2658, -0.1624, 0.6683), (-0.2717, -0.1624, 0.6886), (-0.2736, -0.1519, 0.6953)], [], [(7, 0, 1, 6), (4, 3, 10, 9), (2, 0, 7, 8), (4, 1, 12, 15), (0, 2, 14, 13), (4, 9, 6, 1), (2, 8, 11, 5), (8, 7, 10, 11), (7, 6, 9, 10), (10, 3, 5, 11), (12, 13, 19, 18), (16, 15, 21, 22), (1, 0, 13, 12), (5, 3, 16, 17), (3, 4, 15, 16), (2, 5, 17, 14), (21, 18, 24, 27), (19, 20, 26, 25), (17, 16, 22, 23), (13, 14, 20, 19), (15, 12, 18, 21), (14, 17, 23, 20), (25, 26, 29, 28), (24, 25, 28, 27), (20, 23, 29, 26), (22, 21, 27, 28), (18, 19, 25, 24), (23, 22, 28, 29)])
me_cube_004.polygons.foreach_set('use_smooth', [True] * 28)
_k = {(6, 7): 1.0, (7, 8): 1.0, (9, 10): 1.0, (10, 11): 1.0, (7, 10): 1.0, (8, 11): 1.0, (6, 9): 1.0}
me_cube_004.attributes.new('crease_edge', 'FLOAT', 'EDGE').data.foreach_set('value', [_k.get((min(e.vertices), max(e.vertices)), 0.0) for e in me_cube_004.edges])
_uv = me_cube_004.uv_layers.new(name='UVMap')
_uv.uv.foreach_set('vector', [0.75, 0.5625, 0.75, 0.6875, 0.8125, 0.6875, 0.8125, 0.5625, 0.8125, 0.6875, 0.75, 0.6875, 0.75, 0.5625, 0.8125, 0.5625, 0.6875, 0.6875, 0.75, 0.6875, 0.75, 0.5625, 0.6875, 0.5625, 0.8125, 0.6875, 0.8125, 0.6875, 0.8125, 0.6875, 0.8125, 0.6875, 0.75, 0.6875, 0.6875, 0.6875, 0.6875, 0.6875, 0.75, 0.6875, 0.8125, 0.6875, 0.8125, 0.5625, 0.8125, 0.5625, 0.8125, 0.6875, 0.6875, 0.6875, 0.6875, 0.5625, 0.6875, 0.5625, 0.6875, 0.6875, 0.6875, 0.5625, 0.75, 0.5625, 0.75, 0.5625, 0.6875, 0.5625, 0.75, 0.5625, 0.8125, 0.5625, 0.8125, 0.5625, 0.75, 0.5625, 0.75, 0.5625, 0.75, 0.6875, 0.6875, 0.6875, 0.6875, 0.5625, 0.8125, 0.6875, 0.75, 0.6875, 0.75, 0.6875, 0.8125, 0.6875, 0.75, 0.6875, 0.8125, 0.6875, 0.8125, 0.6875, 0.75, 0.6875, 0.8125, 0.6875, 0.75, 0.6875, 0.75, 0.6875, 0.8125, 0.6875, 0.6875, 0.6875, 0.75, 0.6875, 0.75, 0.6875, 0.6875, 0.6875, 0.75, 0.6875, 0.8125, 0.6875, 0.8125, 0.6875, 0.75, 0.6875, 0.6875, 0.6875, 0.6875, 0.6875, 0.6875, 0.6875, 0.6875, 0.6875, 0.8125, 0.6875, 0.8125, 0.6875, 0.8125, 0.6875, 0.8125, 0.6875, 0.75, 0.6875, 0.6875, 0.6875, 0.6875, 0.6875, 0.75, 0.6875, 0.6875, 0.6875, 0.75, 0.6875, 0.75, 0.6875, 0.6875, 0.6875, 0.75, 0.6875, 0.6875, 0.6875, 0.6875, 0.6875, 0.75, 0.6875, 0.8125, 0.6875, 0.8125, 0.6875, 0.8125, 0.6875, 0.8125, 0.6875, 0.6875, 0.6875, 0.6875, 0.6875, 0.6875, 0.6875, 0.6875, 0.6875, 0.75, 0.6875, 0.6875, 0.6875, 0.6875, 0.6875, 0.75, 0.6875, 0.8125, 0.6875, 0.75, 0.6875, 0.75, 0.6875, 0.8125, 0.6875, 0.6875, 0.6875, 0.6875, 0.6875, 0.6875, 0.6875, 0.6875, 0.6875, 0.75, 0.6875, 0.8125, 0.6875, 0.8125, 0.6875, 0.75, 0.6875, 0.8125, 0.6875, 0.75, 0.6875, 0.75, 0.6875, 0.8125, 0.6875, 0.6875, 0.6875, 0.75, 0.6875, 0.75, 0.6875, 0.6875, 0.6875])
me_cube_004.update()

# ---- objects
ob_toilet = bpy.data.objects.new('Toilet', me_cube_001)
ob_lid = bpy.data.objects.new('Lid', me_cube_002)
ob_hinge = bpy.data.objects.new('Hinge', me_cylinder)
ob_handle_001 = bpy.data.objects.new('Handle.001', me_cube_003)
ob_handle_002 = bpy.data.objects.new('Handle.002', me_cube_004)

# ---- transforms, parenting, visibility, modifiers, constraints
ob_toilet.location = (0.0, 0.0, 0.0)
_m = ob_toilet.modifiers.new('Mirror', 'MIRROR')
_m.use_clip = True
_m = ob_toilet.modifiers.new('Subdivision', 'SUBSURF')
_m.levels = 2
_m = ob_toilet.modifiers.new('Smooth by Angle', 'NODES')
_m.node_group = ng_smooth_by_angle
_gi = [s.identifier for s in ng_smooth_by_angle.interface.items_tree if s.item_type == 'SOCKET' and s.in_out == 'INPUT']
_m[_gi[1]] = 0.7854  # Angle
_m.use_pin_to_last = True
_m.show_group_selector = False
ob_lid.location = (0.0, 0.0, 0.0)
_m = ob_lid.modifiers.new('Mirror', 'MIRROR')
_m.use_clip = True
_m = ob_lid.modifiers.new('Subdivision', 'SUBSURF')
_m.levels = 2
_m = ob_lid.modifiers.new('Smooth by Angle', 'NODES')
_m.node_group = ng_smooth_by_angle
_gi = [s.identifier for s in ng_smooth_by_angle.interface.items_tree if s.item_type == 'SOCKET' and s.in_out == 'INPUT']
_m[_gi[1]] = 0.7854  # Angle
_m.use_pin_to_last = True
_m.show_group_selector = False
ob_hinge.location = (0.0, 0.0, 0.0)
_m = ob_hinge.modifiers.new('Mirror', 'MIRROR')
_m.mirror_object = ob_toilet
_m = ob_hinge.modifiers.new('Smooth by Angle', 'NODES')
_m.node_group = ng_smooth_by_angle
_m.use_pin_to_last = True
_m.show_group_selector = False
ob_handle_001.location = (0.0, 0.0, 0.0)
_m = ob_handle_001.modifiers.new('Subdivision', 'SUBSURF')
_m = ob_handle_001.modifiers.new('Smooth by Angle', 'NODES')
_m.node_group = ng_smooth_by_angle
_m.use_pin_to_last = True
_m.show_group_selector = False
ob_handle_002.location = (0.0, 0.0, 0.0)
_m = ob_handle_002.modifiers.new('Subdivision', 'SUBSURF')
_m.levels = 2

# ---- collection membership
col_collection.objects.link(ob_toilet)
col_collection.objects.link(ob_lid)
col_collection.objects.link(ob_hinge)
col_collection.objects.link(ob_handle_001)
col_collection.objects.link(ob_handle_002)

# ---- scene / render settings (as saved in the file)
scene.frame_start = 1; scene.frame_end = 250; scene.frame_set(1)
scene.render.engine = 'BLENDER_EEVEE_NEXT'
bpy.context.view_layer.update()

# ---- added for rendering (the .blend has no active camera and no usable light): camera, sun
cam_auto = bpy.data.cameras.new('AutoCamera')
cam_auto.lens = 50.0
cam_auto.sensor_width = 36.0
cam_auto.clip_end = 1000.0
ob_auto_camera = bpy.data.objects.new('AutoCamera', cam_auto)
scene.collection.objects.link(ob_auto_camera)
ob_auto_camera.location = (1.16423, -1.60558, 1.34803)
ob_auto_camera.rotation_euler = (1.09748, -7.21219e-08, 0.694738)
scene.camera = ob_auto_camera
light_auto_sun = bpy.data.lights.new('AutoSun', 'SUN')
light_auto_sun.energy = 3.0
light_auto_sun.angle = 0.0523599
ob_auto_sun = bpy.data.objects.new('AutoSun', light_auto_sun)
scene.collection.objects.link(ob_auto_sun)
ob_auto_sun.rotation_euler = (0.872665, 0.174533, 0.523599)
bpy.context.view_layer.update()
